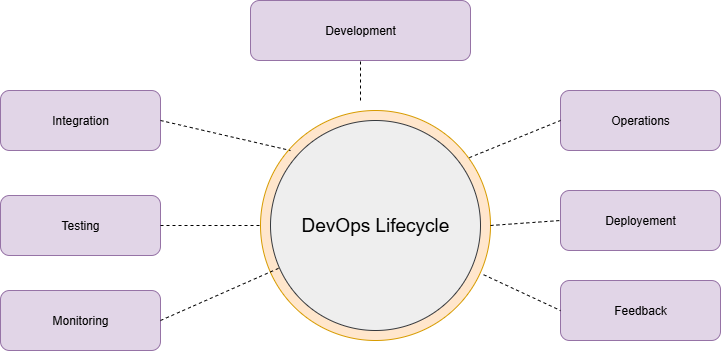

The diagram above was exported from draw.io. Its source (the exported page's mxGraphModel, read from the mxfile embedded in the PNG):
<mxGraphModel dx="1097" dy="592" grid="1" gridSize="10" guides="1" tooltips="1" connect="1" arrows="1" fold="1" page="1" pageScale="1" pageWidth="850" pageHeight="1100" math="0" shadow="0">
  <root>
    <mxCell id="0" />
    <mxCell id="1" parent="0" />
    <mxCell id="v2ntrPlxtBuAs5W2V9OK-1" value="" style="ellipse;whiteSpace=wrap;html=1;aspect=fixed;fillColor=#ffe6cc;strokeColor=#d79b00;" vertex="1" parent="1">
      <mxGeometry x="300" y="180" width="230" height="230" as="geometry" />
    </mxCell>
    <mxCell id="v2ntrPlxtBuAs5W2V9OK-2" value="&lt;font style=&quot;font-size: 19px;&quot;&gt;DevOps Lifecycle&lt;/font&gt;" style="ellipse;whiteSpace=wrap;html=1;aspect=fixed;fillColor=#eeeeee;strokeColor=#36393d;" vertex="1" parent="1">
      <mxGeometry x="310" y="190" width="210" height="210" as="geometry" />
    </mxCell>
    <mxCell id="v2ntrPlxtBuAs5W2V9OK-3" value="Development" style="rounded=1;whiteSpace=wrap;html=1;fillColor=#e1d5e7;strokeColor=#9673a6;" vertex="1" parent="1">
      <mxGeometry x="290" y="70" width="220" height="60" as="geometry" />
    </mxCell>
    <mxCell id="v2ntrPlxtBuAs5W2V9OK-4" value="Integration" style="rounded=1;whiteSpace=wrap;html=1;fillColor=#e1d5e7;strokeColor=#9673a6;" vertex="1" parent="1">
      <mxGeometry x="40" y="160" width="160" height="60" as="geometry" />
    </mxCell>
    <mxCell id="v2ntrPlxtBuAs5W2V9OK-5" value="Testing" style="rounded=1;whiteSpace=wrap;html=1;fillColor=#e1d5e7;strokeColor=#9673a6;" vertex="1" parent="1">
      <mxGeometry x="40" y="265" width="160" height="60" as="geometry" />
    </mxCell>
    <mxCell id="v2ntrPlxtBuAs5W2V9OK-6" value="Monitoring" style="rounded=1;whiteSpace=wrap;html=1;fillColor=#e1d5e7;strokeColor=#9673a6;" vertex="1" parent="1">
      <mxGeometry x="40" y="360" width="160" height="60" as="geometry" />
    </mxCell>
    <mxCell id="v2ntrPlxtBuAs5W2V9OK-7" value="Operations" style="rounded=1;whiteSpace=wrap;html=1;fillColor=#e1d5e7;strokeColor=#9673a6;" vertex="1" parent="1">
      <mxGeometry x="600" y="160" width="160" height="60" as="geometry" />
    </mxCell>
    <mxCell id="v2ntrPlxtBuAs5W2V9OK-8" value="Feedback" style="rounded=1;whiteSpace=wrap;html=1;fillColor=#e1d5e7;strokeColor=#9673a6;" vertex="1" parent="1">
      <mxGeometry x="600" y="350" width="160" height="60" as="geometry" />
    </mxCell>
    <mxCell id="v2ntrPlxtBuAs5W2V9OK-9" value="Deployement" style="rounded=1;whiteSpace=wrap;html=1;fillColor=#e1d5e7;strokeColor=#9673a6;" vertex="1" parent="1">
      <mxGeometry x="600" y="260" width="160" height="60" as="geometry" />
    </mxCell>
    <mxCell id="v2ntrPlxtBuAs5W2V9OK-14" value="" style="endArrow=none;dashed=1;html=1;rounded=0;entryX=0.5;entryY=1;entryDx=0;entryDy=0;" edge="1" parent="1" target="v2ntrPlxtBuAs5W2V9OK-3">
      <mxGeometry width="50" height="50" relative="1" as="geometry">
        <mxPoint x="400" y="170" as="sourcePoint" />
        <mxPoint x="425" y="130" as="targetPoint" />
      </mxGeometry>
    </mxCell>
    <mxCell id="v2ntrPlxtBuAs5W2V9OK-15" value="" style="endArrow=none;dashed=1;html=1;rounded=0;exitX=1;exitY=0.5;exitDx=0;exitDy=0;" edge="1" parent="1" source="v2ntrPlxtBuAs5W2V9OK-4">
      <mxGeometry width="50" height="50" relative="1" as="geometry">
        <mxPoint x="410" y="310" as="sourcePoint" />
        <mxPoint x="330" y="220" as="targetPoint" />
      </mxGeometry>
    </mxCell>
    <mxCell id="v2ntrPlxtBuAs5W2V9OK-16" value="" style="endArrow=none;dashed=1;html=1;rounded=0;exitX=0.97;exitY=0.714;exitDx=0;exitDy=0;exitPerimeter=0;entryX=0;entryY=0.5;entryDx=0;entryDy=0;" edge="1" parent="1" source="v2ntrPlxtBuAs5W2V9OK-1" target="v2ntrPlxtBuAs5W2V9OK-8">
      <mxGeometry width="50" height="50" relative="1" as="geometry">
        <mxPoint x="410" y="310" as="sourcePoint" />
        <mxPoint x="460" y="260" as="targetPoint" />
      </mxGeometry>
    </mxCell>
    <mxCell id="v2ntrPlxtBuAs5W2V9OK-17" value="" style="endArrow=none;dashed=1;html=1;rounded=0;exitX=1;exitY=0.5;exitDx=0;exitDy=0;entryX=0;entryY=0.5;entryDx=0;entryDy=0;" edge="1" parent="1" source="v2ntrPlxtBuAs5W2V9OK-1" target="v2ntrPlxtBuAs5W2V9OK-9">
      <mxGeometry width="50" height="50" relative="1" as="geometry">
        <mxPoint x="410" y="310" as="sourcePoint" />
        <mxPoint x="460" y="260" as="targetPoint" />
      </mxGeometry>
    </mxCell>
    <mxCell id="v2ntrPlxtBuAs5W2V9OK-18" value="" style="endArrow=none;dashed=1;html=1;rounded=0;exitX=0.908;exitY=0.205;exitDx=0;exitDy=0;exitPerimeter=0;entryX=0;entryY=0.5;entryDx=0;entryDy=0;" edge="1" parent="1" source="v2ntrPlxtBuAs5W2V9OK-1" target="v2ntrPlxtBuAs5W2V9OK-7">
      <mxGeometry width="50" height="50" relative="1" as="geometry">
        <mxPoint x="410" y="310" as="sourcePoint" />
        <mxPoint x="460" y="260" as="targetPoint" />
      </mxGeometry>
    </mxCell>
    <mxCell id="v2ntrPlxtBuAs5W2V9OK-19" value="" style="endArrow=none;dashed=1;html=1;rounded=0;exitX=1;exitY=0.5;exitDx=0;exitDy=0;" edge="1" parent="1" source="v2ntrPlxtBuAs5W2V9OK-6" target="v2ntrPlxtBuAs5W2V9OK-2">
      <mxGeometry width="50" height="50" relative="1" as="geometry">
        <mxPoint x="410" y="310" as="sourcePoint" />
        <mxPoint x="460" y="260" as="targetPoint" />
      </mxGeometry>
    </mxCell>
    <mxCell id="v2ntrPlxtBuAs5W2V9OK-20" value="" style="endArrow=none;dashed=1;html=1;rounded=0;exitX=1;exitY=0.5;exitDx=0;exitDy=0;entryX=0;entryY=0.5;entryDx=0;entryDy=0;" edge="1" parent="1" source="v2ntrPlxtBuAs5W2V9OK-5" target="v2ntrPlxtBuAs5W2V9OK-1">
      <mxGeometry width="50" height="50" relative="1" as="geometry">
        <mxPoint x="410" y="310" as="sourcePoint" />
        <mxPoint x="460" y="260" as="targetPoint" />
      </mxGeometry>
    </mxCell>
  </root>
</mxGraphModel>